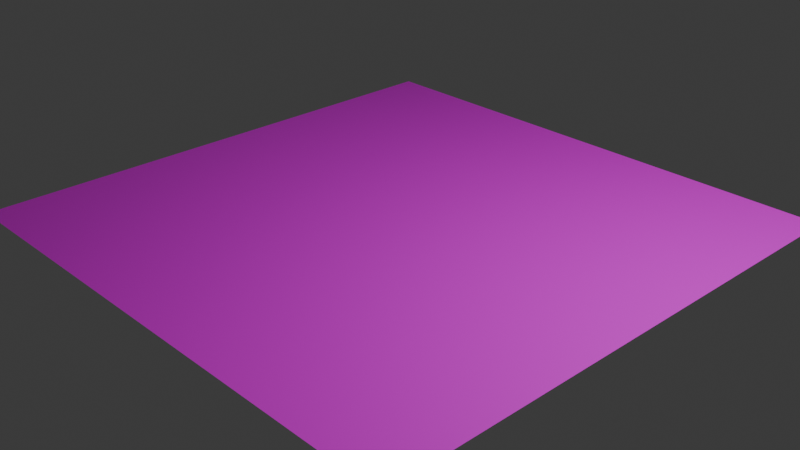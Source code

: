 # Source: BirdJumpEffect.blend  (saved by Blender 4.2.66; exported with 4.5.12 LTS)
import bpy
from mathutils import Matrix  # noqa: F401  (used for matrix-valued properties, if any)

bpy.ops.wm.read_factory_settings(use_empty=True)
scene = bpy.context.scene
scene.name = 'Scene'

# ---- collections
col_collection = bpy.data.collections.new('Collection'); scene.collection.children.link(col_collection)

# ---- images (referenced by path relative to the original .blend; pixels are not part of the script)
import os
ASSET_DIR = os.environ.get("B2B_ASSET_DIR", "")  # directory of the original .blend (textures are referenced by path, not embedded)
HERE = os.path.dirname(os.path.abspath(__file__))  # packed textures are extracted next to this script under _unpacked/

def load_image(name, relpath, width, height, colorspace="sRGB"):
    """Load a texture the original file referenced (path relative to the .blend, or extracted next to this script)."""
    p = next((c for c in (os.path.join(HERE, relpath), os.path.join(ASSET_DIR, relpath)) if relpath and os.path.exists(c)), "")
    if p:
        img = bpy.data.images.load(p, check_existing=True)
        img.name = name
    else:  # same state as the original file: an image datablock whose file is absent (Cycles renders it pink)
        img = bpy.data.images.new(name, width, height)
        img.source = "FILE"
        img.filepath = "//" + (relpath or name)
    img.colorspace_settings.name = colorspace
    return img
img_birdjumpeffect = load_image('BirdJumpEffect', 'BirdJumpEffect.png', 1024, 1024, 'sRGB')

# ---- materials (node trees are filled in below, after node groups)
mat_x = bpy.data.materials.new('マテリアル')

# ---- material node trees
mat_x.use_nodes = True; mat_x.node_tree.nodes.clear()
_N = mat_x.node_tree.nodes; _L = mat_x.node_tree.links
n0 = _N.new('ShaderNodeBsdfPrincipled'); n0.name = 'プリンシプルBSDF'; n0.location = (10, 300)
n1 = _N.new('ShaderNodeOutputMaterial'); n1.name = 'マテリアル出力'; n1.location = (300, 300)
n2 = _N.new('ShaderNodeTexImage'); n2.name = '画像テクスチャ'; n2.location = (-280, 280)
n2.image = img_birdjumpeffect
_L.new(n0.outputs[0], n1.inputs[0])
_L.new(n2.outputs[0], n0.inputs[0])
_L.new(n2.outputs[1], n0.inputs[4])
n1.is_active_output = True

# ---- world
world_world = bpy.data.worlds.new('World'); scene.world = world_world
world_world.use_nodes = True; world_world.node_tree.nodes.clear()
_N = world_world.node_tree.nodes; _L = world_world.node_tree.links
n0 = _N.new('ShaderNodeOutputWorld'); n0.name = 'World Output'; n0.location = (300, 300)
n1 = _N.new('ShaderNodeBackground'); n1.name = 'Background'; n1.location = (10, 300)
n1.inputs[0].default_value = (0.05088, 0.05088, 0.05088, 1.0)
_L.new(n1.outputs[0], n0.inputs[0])
n0.is_active_output = True
world_world.color = (0.05088, 0.05088, 0.05088)
world_world.sun_shadow_jitter_overblur = 0.0

# ---- cameras
cam_camera = bpy.data.cameras.new('Camera')
cam_camera.clip_end = 100.0
cam_camera.ortho_scale = 7.314

# ---- lights
light_light = bpy.data.lights.new('Light', 'POINT')
light_light.energy = 1000.0
light_light.shadow_soft_size = 0.1

# ---- meshes
me_x = bpy.data.meshes.new('平面')
me_x.from_pydata([(-2.987, -2.987, 0.0), (2.987, -2.987, 0.0), (-2.987, 2.987, 0.0), (2.987, 2.987, 0.0)], [], [(0, 1, 3, 2)])
_uv = me_x.uv_layers.new(name='UVマップ')
_uv.uv.foreach_set('vector', [0.0, 0.0, 1.0, 0.0, 1.0, 1.0, 0.0, 1.0])
me_x.materials.append(mat_x)
me_x.update()
arm_x = bpy.data.armatures.new('アーマチュア')  # bones are not reproduced

# ---- objects
ob_light = bpy.data.objects.new('Light', light_light)
ob_camera = bpy.data.objects.new('Camera', cam_camera)
ob_x = bpy.data.objects.new('平面', me_x)
ob_x_1 = bpy.data.objects.new('アーマチュア', arm_x)

# ---- transforms, parenting, visibility, modifiers, constraints
ob_light.location = (4.076, 1.005, 5.904)
ob_light.rotation_euler = (0.6503, 0.05522, 1.866)
ob_light.lock_rotations_4d = False
ob_light.empty_display_type = 'ARROWS'
ob_light.color = (0.0, 0.0, 0.0, 0.0)
ob_light.lineart.crease_threshold = 0.0
ob_camera.location = (7.359, -6.926, 4.958)
ob_camera.rotation_euler = (1.109, 0.0, 0.8149)
ob_camera.lock_rotations_4d = False
ob_camera.empty_display_type = 'ARROWS'
ob_camera.color = (0.0, 0.0, 0.0, 0.0)
ob_camera.display_type = 'WIRE'
ob_camera.lineart.crease_threshold = 0.0
ob_x.parent = ob_x_1
ob_x.location = (0.0, 0.0, 0.0)
_vg = ob_x.vertex_groups.new(name='ボーン')
_vg.add([0, 1, 2, 3], 1.0, 'REPLACE')
_m = ob_x.modifiers.new('アーマチュア', 'ARMATURE')
_m.object = ob_x_1
ob_x_1.location = (0.0, 0.0, 0.0)
ob_x_1.show_in_front = True

# ---- collection membership
col_collection.objects.link(ob_light)
col_collection.objects.link(ob_camera)
col_collection.objects.link(ob_x)
col_collection.objects.link(ob_x_1)

# ---- scene / render settings (as saved in the file)
scene.camera = ob_camera
scene.frame_start = 1; scene.frame_end = 30; scene.frame_set(20)
scene.render.engine = 'BLENDER_EEVEE_NEXT'
scene.render.fps = 60
bpy.context.view_layer.update()
